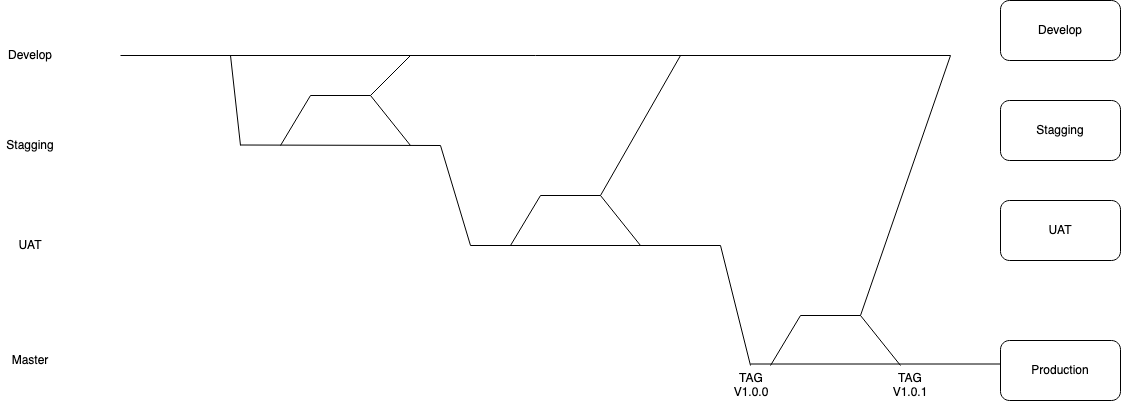

The diagram above was exported from draw.io. Its source (the exported page's mxGraphModel, read from the mxfile embedded in the PNG):
<mxGraphModel dx="1468" dy="812" grid="1" gridSize="10" guides="1" tooltips="1" connect="1" arrows="1" fold="1" page="1" pageScale="1" pageWidth="827" pageHeight="1169" math="0" shadow="0">
  <root>
    <mxCell id="0" />
    <mxCell id="1" parent="0" />
    <mxCell id="55EVx80Z3THC3Haq1kQk-1" value="" style="endArrow=none;html=1;rounded=0;" edge="1" parent="1">
      <mxGeometry width="50" height="50" relative="1" as="geometry">
        <mxPoint x="160" y="240" as="sourcePoint" />
        <mxPoint x="990" y="240" as="targetPoint" />
      </mxGeometry>
    </mxCell>
    <mxCell id="55EVx80Z3THC3Haq1kQk-2" value="Develop" style="rounded=1;whiteSpace=wrap;html=1;" vertex="1" parent="1">
      <mxGeometry x="1040" y="185" width="120" height="60" as="geometry" />
    </mxCell>
    <mxCell id="55EVx80Z3THC3Haq1kQk-4" value="Develop" style="text;html=1;strokeColor=none;fillColor=none;align=center;verticalAlign=middle;whiteSpace=wrap;rounded=0;" vertex="1" parent="1">
      <mxGeometry x="40" y="225" width="60" height="30" as="geometry" />
    </mxCell>
    <mxCell id="55EVx80Z3THC3Haq1kQk-5" value="" style="endArrow=none;html=1;rounded=0;" edge="1" parent="1">
      <mxGeometry width="50" height="50" relative="1" as="geometry">
        <mxPoint x="280" y="329.5" as="sourcePoint" />
        <mxPoint x="480" y="330" as="targetPoint" />
      </mxGeometry>
    </mxCell>
    <mxCell id="55EVx80Z3THC3Haq1kQk-6" value="Stagging" style="text;html=1;strokeColor=none;fillColor=none;align=center;verticalAlign=middle;whiteSpace=wrap;rounded=0;" vertex="1" parent="1">
      <mxGeometry x="40" y="315" width="60" height="30" as="geometry" />
    </mxCell>
    <mxCell id="55EVx80Z3THC3Haq1kQk-7" value="Stagging" style="rounded=1;whiteSpace=wrap;html=1;" vertex="1" parent="1">
      <mxGeometry x="1040" y="285" width="120" height="60" as="geometry" />
    </mxCell>
    <mxCell id="55EVx80Z3THC3Haq1kQk-8" value="" style="endArrow=none;html=1;rounded=0;" edge="1" parent="1">
      <mxGeometry width="50" height="50" relative="1" as="geometry">
        <mxPoint x="280" y="330" as="sourcePoint" />
        <mxPoint x="270" y="240" as="targetPoint" />
      </mxGeometry>
    </mxCell>
    <mxCell id="55EVx80Z3THC3Haq1kQk-9" value="" style="endArrow=none;html=1;rounded=0;" edge="1" parent="1">
      <mxGeometry width="50" height="50" relative="1" as="geometry">
        <mxPoint x="350" y="280" as="sourcePoint" />
        <mxPoint x="410" y="280" as="targetPoint" />
      </mxGeometry>
    </mxCell>
    <mxCell id="55EVx80Z3THC3Haq1kQk-10" value="" style="endArrow=none;html=1;rounded=0;" edge="1" parent="1">
      <mxGeometry width="50" height="50" relative="1" as="geometry">
        <mxPoint x="320" y="330" as="sourcePoint" />
        <mxPoint x="350" y="280" as="targetPoint" />
      </mxGeometry>
    </mxCell>
    <mxCell id="55EVx80Z3THC3Haq1kQk-11" value="" style="endArrow=none;html=1;rounded=0;" edge="1" parent="1">
      <mxGeometry width="50" height="50" relative="1" as="geometry">
        <mxPoint x="410" y="280" as="sourcePoint" />
        <mxPoint x="450" y="240" as="targetPoint" />
      </mxGeometry>
    </mxCell>
    <mxCell id="55EVx80Z3THC3Haq1kQk-12" value="" style="endArrow=none;html=1;rounded=0;" edge="1" parent="1">
      <mxGeometry width="50" height="50" relative="1" as="geometry">
        <mxPoint x="410" y="280" as="sourcePoint" />
        <mxPoint x="450" y="330" as="targetPoint" />
      </mxGeometry>
    </mxCell>
    <mxCell id="55EVx80Z3THC3Haq1kQk-13" value="" style="endArrow=none;html=1;rounded=0;" edge="1" parent="1">
      <mxGeometry width="50" height="50" relative="1" as="geometry">
        <mxPoint x="510" y="430" as="sourcePoint" />
        <mxPoint x="760" y="430" as="targetPoint" />
      </mxGeometry>
    </mxCell>
    <mxCell id="55EVx80Z3THC3Haq1kQk-14" value="UAT" style="text;html=1;strokeColor=none;fillColor=none;align=center;verticalAlign=middle;whiteSpace=wrap;rounded=0;" vertex="1" parent="1">
      <mxGeometry x="40" y="415" width="60" height="30" as="geometry" />
    </mxCell>
    <mxCell id="55EVx80Z3THC3Haq1kQk-15" value="UAT" style="rounded=1;whiteSpace=wrap;html=1;" vertex="1" parent="1">
      <mxGeometry x="1040" y="385" width="120" height="60" as="geometry" />
    </mxCell>
    <mxCell id="55EVx80Z3THC3Haq1kQk-16" value="" style="endArrow=none;html=1;rounded=0;" edge="1" parent="1">
      <mxGeometry width="50" height="50" relative="1" as="geometry">
        <mxPoint x="480" y="330" as="sourcePoint" />
        <mxPoint x="510" y="430" as="targetPoint" />
      </mxGeometry>
    </mxCell>
    <mxCell id="55EVx80Z3THC3Haq1kQk-17" value="" style="endArrow=none;html=1;rounded=0;" edge="1" parent="1">
      <mxGeometry width="50" height="50" relative="1" as="geometry">
        <mxPoint x="580" y="380" as="sourcePoint" />
        <mxPoint x="640" y="380" as="targetPoint" />
      </mxGeometry>
    </mxCell>
    <mxCell id="55EVx80Z3THC3Haq1kQk-18" value="" style="endArrow=none;html=1;rounded=0;" edge="1" parent="1">
      <mxGeometry width="50" height="50" relative="1" as="geometry">
        <mxPoint x="550" y="430" as="sourcePoint" />
        <mxPoint x="580" y="380" as="targetPoint" />
      </mxGeometry>
    </mxCell>
    <mxCell id="55EVx80Z3THC3Haq1kQk-19" value="" style="endArrow=none;html=1;rounded=0;" edge="1" parent="1">
      <mxGeometry width="50" height="50" relative="1" as="geometry">
        <mxPoint x="640" y="380" as="sourcePoint" />
        <mxPoint x="720" y="240" as="targetPoint" />
      </mxGeometry>
    </mxCell>
    <mxCell id="55EVx80Z3THC3Haq1kQk-20" value="" style="endArrow=none;html=1;rounded=0;" edge="1" parent="1">
      <mxGeometry width="50" height="50" relative="1" as="geometry">
        <mxPoint x="640" y="380" as="sourcePoint" />
        <mxPoint x="680" y="430" as="targetPoint" />
      </mxGeometry>
    </mxCell>
    <mxCell id="55EVx80Z3THC3Haq1kQk-25" value="" style="endArrow=none;html=1;rounded=0;" edge="1" parent="1">
      <mxGeometry width="50" height="50" relative="1" as="geometry">
        <mxPoint x="790" y="548.5" as="sourcePoint" />
        <mxPoint x="1040" y="548.5" as="targetPoint" />
      </mxGeometry>
    </mxCell>
    <mxCell id="55EVx80Z3THC3Haq1kQk-26" value="Master" style="text;html=1;strokeColor=none;fillColor=none;align=center;verticalAlign=middle;whiteSpace=wrap;rounded=0;" vertex="1" parent="1">
      <mxGeometry x="40" y="530" width="60" height="30" as="geometry" />
    </mxCell>
    <mxCell id="55EVx80Z3THC3Haq1kQk-27" value="Production" style="rounded=1;whiteSpace=wrap;html=1;" vertex="1" parent="1">
      <mxGeometry x="1040" y="525" width="120" height="60" as="geometry" />
    </mxCell>
    <mxCell id="55EVx80Z3THC3Haq1kQk-28" value="" style="endArrow=none;html=1;rounded=0;" edge="1" parent="1">
      <mxGeometry width="50" height="50" relative="1" as="geometry">
        <mxPoint x="760" y="430" as="sourcePoint" />
        <mxPoint x="790" y="550" as="targetPoint" />
      </mxGeometry>
    </mxCell>
    <mxCell id="55EVx80Z3THC3Haq1kQk-29" value="&lt;div&gt;TAG&lt;/div&gt;V1.0.0" style="text;html=1;strokeColor=none;fillColor=none;align=center;verticalAlign=middle;whiteSpace=wrap;rounded=0;" vertex="1" parent="1">
      <mxGeometry x="761" y="555" width="60" height="30" as="geometry" />
    </mxCell>
    <mxCell id="55EVx80Z3THC3Haq1kQk-30" value="" style="endArrow=none;html=1;rounded=0;" edge="1" parent="1">
      <mxGeometry width="50" height="50" relative="1" as="geometry">
        <mxPoint x="840" y="500" as="sourcePoint" />
        <mxPoint x="900" y="500" as="targetPoint" />
      </mxGeometry>
    </mxCell>
    <mxCell id="55EVx80Z3THC3Haq1kQk-31" value="" style="endArrow=none;html=1;rounded=0;" edge="1" parent="1">
      <mxGeometry width="50" height="50" relative="1" as="geometry">
        <mxPoint x="810" y="550" as="sourcePoint" />
        <mxPoint x="840" y="500" as="targetPoint" />
      </mxGeometry>
    </mxCell>
    <mxCell id="55EVx80Z3THC3Haq1kQk-32" value="" style="endArrow=none;html=1;rounded=0;" edge="1" parent="1">
      <mxGeometry width="50" height="50" relative="1" as="geometry">
        <mxPoint x="900" y="500" as="sourcePoint" />
        <mxPoint x="990" y="240" as="targetPoint" />
      </mxGeometry>
    </mxCell>
    <mxCell id="55EVx80Z3THC3Haq1kQk-33" value="" style="endArrow=none;html=1;rounded=0;" edge="1" parent="1">
      <mxGeometry width="50" height="50" relative="1" as="geometry">
        <mxPoint x="900" y="500" as="sourcePoint" />
        <mxPoint x="940" y="550" as="targetPoint" />
      </mxGeometry>
    </mxCell>
    <mxCell id="55EVx80Z3THC3Haq1kQk-34" value="&lt;div&gt;TAG&lt;/div&gt;V1.0.1" style="text;html=1;strokeColor=none;fillColor=none;align=center;verticalAlign=middle;whiteSpace=wrap;rounded=0;" vertex="1" parent="1">
      <mxGeometry x="920" y="555" width="60" height="30" as="geometry" />
    </mxCell>
  </root>
</mxGraphModel>